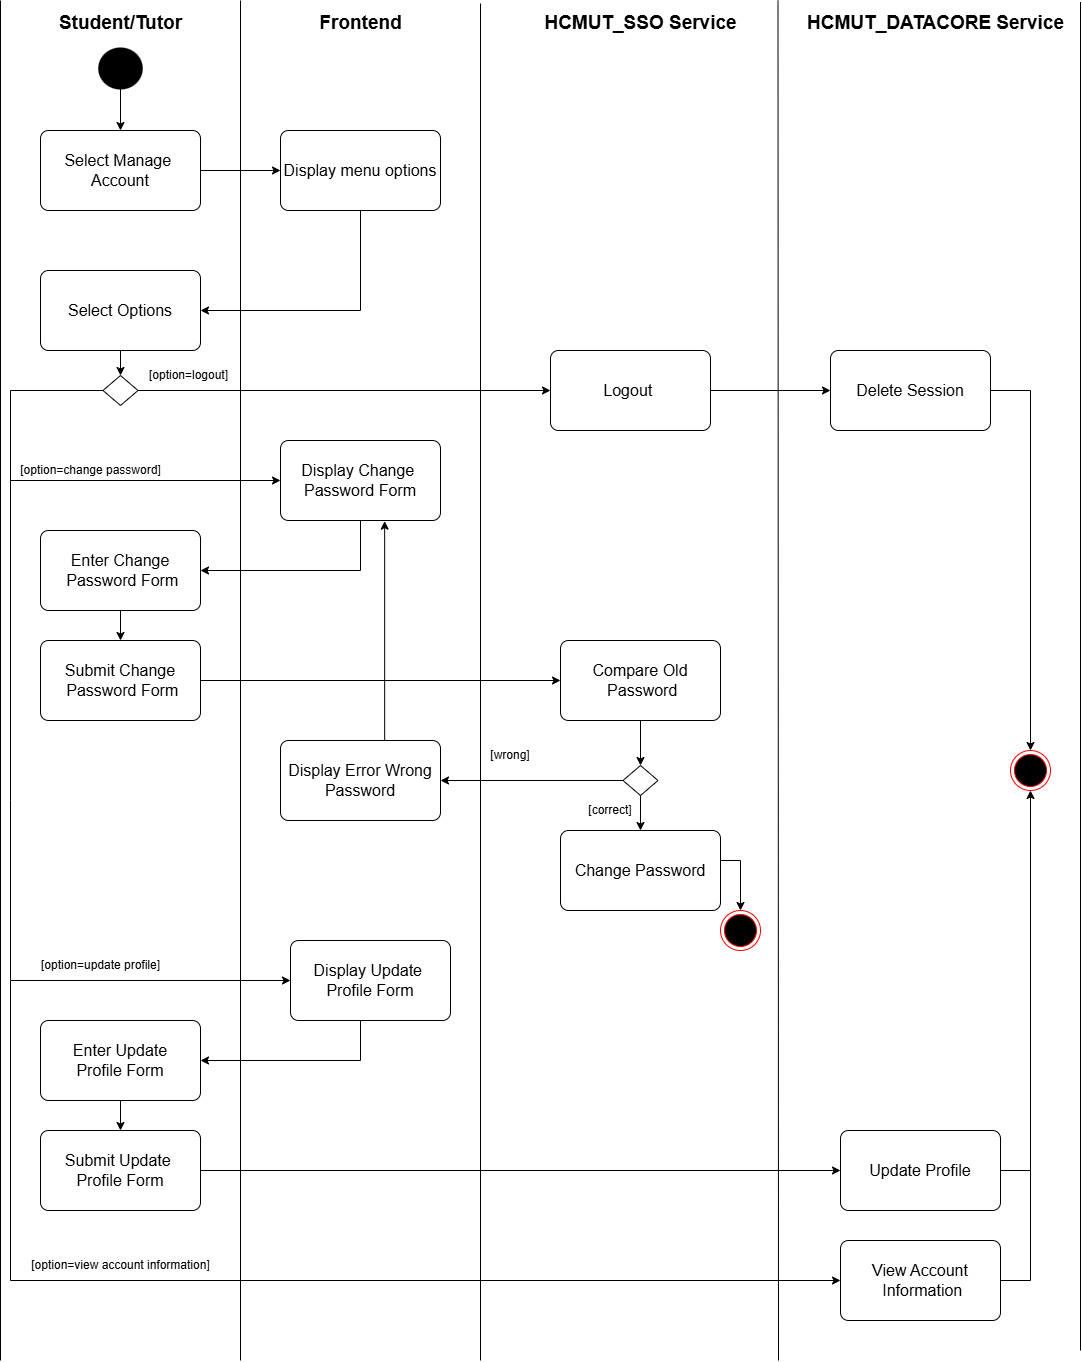

The diagram above was exported from draw.io. Its source (the exported page's mxGraphModel, read from the mxfile embedded in the PNG):
<mxGraphModel dx="1940" dy="963" grid="1" gridSize="10" guides="1" tooltips="1" connect="1" arrows="1" fold="1" page="1" pageScale="1" pageWidth="850" pageHeight="1100" math="0" shadow="0">
  <root>
    <mxCell id="0" />
    <mxCell id="1" parent="0" />
    <mxCell id="2" value="" style="endArrow=none;html=1;rounded=0;fontSize=16;" edge="1" parent="1">
      <mxGeometry width="50" height="50" relative="1" as="geometry">
        <mxPoint x="120" y="1440" as="sourcePoint" />
        <mxPoint x="120" y="80" as="targetPoint" />
      </mxGeometry>
    </mxCell>
    <mxCell id="3" value="" style="endArrow=none;html=1;rounded=0;fontSize=16;" edge="1" parent="1">
      <mxGeometry width="50" height="50" relative="1" as="geometry">
        <mxPoint x="360" y="1440" as="sourcePoint" />
        <mxPoint x="360" y="80" as="targetPoint" />
      </mxGeometry>
    </mxCell>
    <mxCell id="4" value="" style="endArrow=none;html=1;rounded=0;fontSize=16;" edge="1" parent="1">
      <mxGeometry width="50" height="50" relative="1" as="geometry">
        <mxPoint x="600" y="1440" as="sourcePoint" />
        <mxPoint x="600" y="83" as="targetPoint" />
      </mxGeometry>
    </mxCell>
    <mxCell id="5" value="&lt;font&gt;Student/Tutor&lt;/font&gt;" style="text;html=1;align=center;verticalAlign=middle;resizable=0;points=[];autosize=1;strokeColor=none;fillColor=none;fontSize=19;fontStyle=1" vertex="1" parent="1">
      <mxGeometry x="170" y="83" width="140" height="40" as="geometry" />
    </mxCell>
    <mxCell id="6" value="&lt;font&gt;Frontend&lt;/font&gt;" style="text;html=1;align=center;verticalAlign=middle;resizable=0;points=[];autosize=1;strokeColor=none;fillColor=none;fontSize=19;fontStyle=1" vertex="1" parent="1">
      <mxGeometry x="430" y="83" width="100" height="40" as="geometry" />
    </mxCell>
    <mxCell id="7" value="&lt;font&gt;HCMUT_SSO Service&lt;/font&gt;" style="text;html=1;align=center;verticalAlign=middle;resizable=0;points=[];autosize=1;strokeColor=none;fillColor=none;fontSize=19;fontStyle=1" vertex="1" parent="1">
      <mxGeometry x="655" y="83" width="210" height="40" as="geometry" />
    </mxCell>
    <mxCell id="8" value="" style="endArrow=none;html=1;rounded=0;fontSize=16;" edge="1" parent="1">
      <mxGeometry width="50" height="50" relative="1" as="geometry">
        <mxPoint x="898" y="1440" as="sourcePoint" />
        <mxPoint x="897.5" y="80" as="targetPoint" />
      </mxGeometry>
    </mxCell>
    <mxCell id="9" value="" style="endArrow=classic;html=1;rounded=0;exitX=1;exitY=0.5;exitDx=0;exitDy=0;fontSize=16;" edge="1" parent="1" source="11" target="10">
      <mxGeometry width="50" height="50" relative="1" as="geometry">
        <mxPoint x="280" y="240" as="sourcePoint" />
        <mxPoint x="480" y="300" as="targetPoint" />
      </mxGeometry>
    </mxCell>
    <mxCell id="10" value="&lt;span style=&quot;text-wrap-mode: nowrap;&quot;&gt;Display menu options&lt;/span&gt;" style="rounded=1;arcSize=10;whiteSpace=wrap;html=1;align=center;fontSize=16;" vertex="1" parent="1">
      <mxGeometry x="400" y="210" width="160" height="80" as="geometry" />
    </mxCell>
    <mxCell id="11" value="&lt;span style=&quot;text-wrap-mode: nowrap;&quot;&gt;Select Manage&amp;nbsp;&lt;/span&gt;&lt;div&gt;&lt;span style=&quot;text-wrap-mode: nowrap;&quot;&gt;Account&lt;/span&gt;&lt;/div&gt;" style="rounded=1;arcSize=10;whiteSpace=wrap;html=1;align=center;fontSize=16;" vertex="1" parent="1">
      <mxGeometry x="160" y="210" width="160" height="80" as="geometry" />
    </mxCell>
    <mxCell id="12" value="" style="endArrow=classic;html=1;rounded=0;fontSize=16;" edge="1" parent="1" target="11">
      <mxGeometry width="50" height="50" relative="1" as="geometry">
        <mxPoint x="240" y="160" as="sourcePoint" />
        <mxPoint x="440" y="250" as="targetPoint" />
      </mxGeometry>
    </mxCell>
    <mxCell id="13" style="edgeStyle=orthogonalEdgeStyle;rounded=0;orthogonalLoop=1;jettySize=auto;html=1;exitX=0.5;exitY=1;exitDx=0;exitDy=0;fontSize=16;" edge="1" parent="1">
      <mxGeometry relative="1" as="geometry">
        <mxPoint x="240" y="170" as="sourcePoint" />
        <mxPoint x="240" y="170" as="targetPoint" />
      </mxGeometry>
    </mxCell>
    <mxCell id="14" value="" style="edgeStyle=orthogonalEdgeStyle;rounded=0;orthogonalLoop=1;jettySize=auto;html=1;" edge="1" parent="1" source="15" target="20">
      <mxGeometry relative="1" as="geometry" />
    </mxCell>
    <mxCell id="15" value="&lt;span style=&quot;text-wrap-mode: nowrap;&quot;&gt;Select Options&lt;/span&gt;" style="rounded=1;arcSize=10;whiteSpace=wrap;html=1;align=center;fontSize=16;" vertex="1" parent="1">
      <mxGeometry x="160" y="350" width="160" height="80" as="geometry" />
    </mxCell>
    <mxCell id="16" value="" style="endArrow=classic;html=1;rounded=0;exitX=0.5;exitY=1;exitDx=0;exitDy=0;entryX=1;entryY=0.5;entryDx=0;entryDy=0;fontSize=16;" edge="1" parent="1" source="10" target="15">
      <mxGeometry width="50" height="50" relative="1" as="geometry">
        <mxPoint x="250" y="360" as="sourcePoint" />
        <mxPoint x="300" y="310" as="targetPoint" />
        <Array as="points">
          <mxPoint x="480" y="390" />
        </Array>
      </mxGeometry>
    </mxCell>
    <mxCell id="17" value="" style="endArrow=none;html=1;rounded=0;fontSize=16;" edge="1" parent="1">
      <mxGeometry width="50" height="50" relative="1" as="geometry">
        <mxPoint x="1200" y="1430" as="sourcePoint" />
        <mxPoint x="1200" y="81.5" as="targetPoint" />
      </mxGeometry>
    </mxCell>
    <mxCell id="18" value="&lt;font&gt;HCMUT_DATACORE Service&lt;/font&gt;" style="text;html=1;align=center;verticalAlign=middle;resizable=0;points=[];autosize=1;strokeColor=none;fillColor=none;fontSize=19;fontStyle=1" vertex="1" parent="1">
      <mxGeometry x="920" y="83" width="270" height="40" as="geometry" />
    </mxCell>
    <mxCell id="19" style="edgeStyle=orthogonalEdgeStyle;rounded=0;orthogonalLoop=1;jettySize=auto;html=1;entryX=0;entryY=0.5;entryDx=0;entryDy=0;" edge="1" parent="1" source="20" target="22">
      <mxGeometry relative="1" as="geometry" />
    </mxCell>
    <mxCell id="20" value="" style="rhombus;whiteSpace=wrap;html=1;" vertex="1" parent="1">
      <mxGeometry x="222.5" y="455" width="35" height="30" as="geometry" />
    </mxCell>
    <mxCell id="21" style="edgeStyle=orthogonalEdgeStyle;rounded=0;orthogonalLoop=1;jettySize=auto;html=1;" edge="1" parent="1" source="22" target="49">
      <mxGeometry relative="1" as="geometry" />
    </mxCell>
    <mxCell id="22" value="&lt;div&gt;&lt;span style=&quot;text-wrap-mode: nowrap;&quot;&gt;Logout&amp;nbsp;&lt;/span&gt;&lt;/div&gt;" style="rounded=1;arcSize=10;whiteSpace=wrap;html=1;align=center;fontSize=16;" vertex="1" parent="1">
      <mxGeometry x="670" y="430" width="160" height="80" as="geometry" />
    </mxCell>
    <mxCell id="23" value="[option=logout]" style="text;html=1;align=center;verticalAlign=middle;resizable=0;points=[];autosize=1;strokeColor=none;fillColor=none;" vertex="1" parent="1">
      <mxGeometry x="257.5" y="440" width="100" height="30" as="geometry" />
    </mxCell>
    <mxCell id="24" style="edgeStyle=orthogonalEdgeStyle;rounded=0;orthogonalLoop=1;jettySize=auto;html=1;entryX=1;entryY=0.5;entryDx=0;entryDy=0;" edge="1" parent="1" source="25" target="52">
      <mxGeometry relative="1" as="geometry">
        <Array as="points">
          <mxPoint x="480" y="650" />
        </Array>
      </mxGeometry>
    </mxCell>
    <mxCell id="25" value="&lt;span style=&quot;text-wrap-mode: nowrap;&quot;&gt;Display Change&amp;nbsp;&lt;/span&gt;&lt;div&gt;&lt;span style=&quot;text-wrap-mode: nowrap;&quot;&gt;Password&amp;nbsp;&lt;/span&gt;&lt;span style=&quot;text-wrap-mode: nowrap; background-color: transparent; color: light-dark(rgb(0, 0, 0), rgb(255, 255, 255));&quot;&gt;Form&lt;/span&gt;&lt;/div&gt;" style="rounded=1;arcSize=10;whiteSpace=wrap;html=1;align=center;fontSize=16;" vertex="1" parent="1">
      <mxGeometry x="400" y="520" width="160" height="80" as="geometry" />
    </mxCell>
    <mxCell id="26" style="edgeStyle=orthogonalEdgeStyle;rounded=0;orthogonalLoop=1;jettySize=auto;html=1;exitX=0;exitY=0.5;exitDx=0;exitDy=0;entryX=0;entryY=0.5;entryDx=0;entryDy=0;" edge="1" parent="1" source="20" target="25">
      <mxGeometry relative="1" as="geometry">
        <mxPoint x="220" y="490" as="sourcePoint" />
        <mxPoint x="320" y="550" as="targetPoint" />
        <Array as="points">
          <mxPoint x="130" y="470" />
          <mxPoint x="130" y="560" />
        </Array>
      </mxGeometry>
    </mxCell>
    <mxCell id="27" value="[option=change password]" style="text;html=1;align=center;verticalAlign=middle;resizable=0;points=[];autosize=1;strokeColor=none;fillColor=none;" vertex="1" parent="1">
      <mxGeometry x="130" y="535" width="160" height="30" as="geometry" />
    </mxCell>
    <mxCell id="28" style="edgeStyle=orthogonalEdgeStyle;rounded=0;orthogonalLoop=1;jettySize=auto;html=1;entryX=0.5;entryY=1;entryDx=0;entryDy=0;" edge="1" parent="1" source="29" target="35">
      <mxGeometry relative="1" as="geometry" />
    </mxCell>
    <mxCell id="29" value="&lt;span style=&quot;text-wrap-mode: nowrap;&quot;&gt;Update Profile&lt;/span&gt;" style="rounded=1;arcSize=10;whiteSpace=wrap;html=1;align=center;fontSize=16;" vertex="1" parent="1">
      <mxGeometry x="960" y="1210" width="160" height="80" as="geometry" />
    </mxCell>
    <mxCell id="30" value="&lt;span style=&quot;text-wrap-mode: nowrap;&quot;&gt;View Account&lt;/span&gt;&lt;div&gt;&lt;span style=&quot;text-wrap-mode: nowrap;&quot;&gt;&amp;nbsp;Information&lt;/span&gt;&lt;/div&gt;" style="rounded=1;arcSize=10;whiteSpace=wrap;html=1;align=center;fontSize=16;" vertex="1" parent="1">
      <mxGeometry x="960" y="1320" width="160" height="80" as="geometry" />
    </mxCell>
    <mxCell id="31" value="[option=update profile]" style="text;html=1;align=center;verticalAlign=middle;resizable=0;points=[];autosize=1;strokeColor=none;fillColor=none;" vertex="1" parent="1">
      <mxGeometry x="150" y="1030" width="140" height="30" as="geometry" />
    </mxCell>
    <mxCell id="32" value="[option=view account information]" style="text;html=1;align=center;verticalAlign=middle;resizable=0;points=[];autosize=1;strokeColor=none;fillColor=none;" vertex="1" parent="1">
      <mxGeometry x="140" y="1330" width="200" height="30" as="geometry" />
    </mxCell>
    <mxCell id="33" value="" style="ellipse;html=1;shape=endState;fillColor=#000000;strokeColor=none;strokeWidth=0;fontSize=14;" vertex="1" parent="1">
      <mxGeometry x="213.75" y="123" width="52.5" height="50" as="geometry" />
    </mxCell>
    <mxCell id="34" value="" style="ellipse;html=1;shape=endState;fillColor=#000000;strokeColor=#ff0000;fontSize=13;" vertex="1" parent="1">
      <mxGeometry x="840" y="990" width="40" height="40" as="geometry" />
    </mxCell>
    <mxCell id="35" value="" style="ellipse;html=1;shape=endState;fillColor=#000000;strokeColor=#ff0000;fontSize=13;" vertex="1" parent="1">
      <mxGeometry x="1130" y="830" width="40" height="40" as="geometry" />
    </mxCell>
    <mxCell id="36" value="" style="edgeStyle=orthogonalEdgeStyle;rounded=0;orthogonalLoop=1;jettySize=auto;html=1;" edge="1" parent="1" source="37" target="40">
      <mxGeometry relative="1" as="geometry" />
    </mxCell>
    <mxCell id="37" value="&lt;span style=&quot;text-wrap-mode: nowrap;&quot;&gt;Compare Old&lt;/span&gt;&lt;div&gt;&lt;span style=&quot;text-wrap-mode: nowrap;&quot;&gt;&amp;nbsp;Password&lt;/span&gt;&lt;/div&gt;" style="rounded=1;arcSize=10;whiteSpace=wrap;html=1;align=center;fontSize=16;" vertex="1" parent="1">
      <mxGeometry x="680" y="720" width="160" height="80" as="geometry" />
    </mxCell>
    <mxCell id="38" value="" style="edgeStyle=orthogonalEdgeStyle;rounded=0;orthogonalLoop=1;jettySize=auto;html=1;" edge="1" parent="1" source="40" target="42">
      <mxGeometry relative="1" as="geometry" />
    </mxCell>
    <mxCell id="39" style="edgeStyle=orthogonalEdgeStyle;rounded=0;orthogonalLoop=1;jettySize=auto;html=1;entryX=1;entryY=0.5;entryDx=0;entryDy=0;" edge="1" parent="1" source="40" target="45">
      <mxGeometry relative="1" as="geometry" />
    </mxCell>
    <mxCell id="40" value="" style="rhombus;whiteSpace=wrap;html=1;" vertex="1" parent="1">
      <mxGeometry x="742.5" y="845" width="35" height="30" as="geometry" />
    </mxCell>
    <mxCell id="41" style="edgeStyle=orthogonalEdgeStyle;rounded=0;orthogonalLoop=1;jettySize=auto;html=1;" edge="1" parent="1" source="42">
      <mxGeometry relative="1" as="geometry">
        <mxPoint x="860" y="990" as="targetPoint" />
        <Array as="points">
          <mxPoint x="860" y="940" />
        </Array>
      </mxGeometry>
    </mxCell>
    <mxCell id="42" value="&lt;span style=&quot;text-wrap-mode: nowrap;&quot;&gt;Change Password&lt;/span&gt;" style="rounded=1;arcSize=10;whiteSpace=wrap;html=1;align=center;fontSize=16;" vertex="1" parent="1">
      <mxGeometry x="680" y="910" width="160" height="80" as="geometry" />
    </mxCell>
    <mxCell id="43" value="[correct]" style="text;html=1;whiteSpace=wrap;strokeColor=none;fillColor=none;align=center;verticalAlign=middle;rounded=0;" vertex="1" parent="1">
      <mxGeometry x="700" y="875" width="60" height="30" as="geometry" />
    </mxCell>
    <mxCell id="44" value="[wrong]" style="text;html=1;whiteSpace=wrap;strokeColor=none;fillColor=none;align=center;verticalAlign=middle;rounded=0;" vertex="1" parent="1">
      <mxGeometry x="600" y="820" width="60" height="30" as="geometry" />
    </mxCell>
    <mxCell id="45" value="&lt;span style=&quot;text-wrap-mode: nowrap;&quot;&gt;Display Error Wrong&lt;br&gt;&lt;/span&gt;&lt;div&gt;&lt;span style=&quot;text-wrap-mode: nowrap;&quot;&gt;Password&lt;/span&gt;&lt;/div&gt;" style="rounded=1;arcSize=10;whiteSpace=wrap;html=1;align=center;fontSize=16;" vertex="1" parent="1">
      <mxGeometry x="400" y="820" width="160" height="80" as="geometry" />
    </mxCell>
    <mxCell id="46" style="edgeStyle=orthogonalEdgeStyle;rounded=0;orthogonalLoop=1;jettySize=auto;html=1;entryX=1;entryY=0.5;entryDx=0;entryDy=0;" edge="1" parent="1" source="47" target="57">
      <mxGeometry relative="1" as="geometry">
        <Array as="points">
          <mxPoint x="480" y="1140" />
        </Array>
      </mxGeometry>
    </mxCell>
    <mxCell id="47" value="&lt;span style=&quot;text-wrap-mode: nowrap;&quot;&gt;Display Update&amp;nbsp;&lt;/span&gt;&lt;div&gt;&lt;span style=&quot;text-wrap-mode: nowrap;&quot;&gt;Profile Form&lt;/span&gt;&lt;/div&gt;" style="rounded=1;arcSize=10;whiteSpace=wrap;html=1;align=center;fontSize=16;" vertex="1" parent="1">
      <mxGeometry x="410" y="1020" width="160" height="80" as="geometry" />
    </mxCell>
    <mxCell id="48" value="" style="endArrow=classic;html=1;rounded=0;exitX=-0.003;exitY=0.756;exitDx=0;exitDy=0;exitPerimeter=0;entryX=0;entryY=0.5;entryDx=0;entryDy=0;" edge="1" parent="1" target="47">
      <mxGeometry width="50" height="50" relative="1" as="geometry">
        <mxPoint x="129.99999999999997" y="557.68" as="sourcePoint" />
        <mxPoint x="410.48" y="850" as="targetPoint" />
        <Array as="points">
          <mxPoint x="130" y="880" />
          <mxPoint x="130" y="1060" />
        </Array>
      </mxGeometry>
    </mxCell>
    <mxCell id="49" value="&lt;div&gt;&lt;span style=&quot;text-wrap-mode: nowrap;&quot;&gt;Delete Session&lt;/span&gt;&lt;/div&gt;" style="rounded=1;arcSize=10;whiteSpace=wrap;html=1;align=center;fontSize=16;" vertex="1" parent="1">
      <mxGeometry x="950" y="430" width="160" height="80" as="geometry" />
    </mxCell>
    <mxCell id="50" style="edgeStyle=orthogonalEdgeStyle;rounded=0;orthogonalLoop=1;jettySize=auto;html=1;entryX=0.5;entryY=0;entryDx=0;entryDy=0;" edge="1" parent="1" source="49" target="35">
      <mxGeometry relative="1" as="geometry">
        <mxPoint x="1142" y="830" as="targetPoint" />
      </mxGeometry>
    </mxCell>
    <mxCell id="51" style="edgeStyle=orthogonalEdgeStyle;rounded=0;orthogonalLoop=1;jettySize=auto;html=1;entryX=0.5;entryY=0;entryDx=0;entryDy=0;" edge="1" parent="1" source="52" target="54">
      <mxGeometry relative="1" as="geometry" />
    </mxCell>
    <mxCell id="52" value="&lt;span style=&quot;text-wrap-mode: nowrap;&quot;&gt;Enter Change&lt;/span&gt;&lt;div&gt;&lt;span style=&quot;text-wrap-mode: nowrap;&quot;&gt;&amp;nbsp;Password Form&lt;/span&gt;&lt;/div&gt;" style="rounded=1;arcSize=10;whiteSpace=wrap;html=1;align=center;fontSize=16;" vertex="1" parent="1">
      <mxGeometry x="160" y="610" width="160" height="80" as="geometry" />
    </mxCell>
    <mxCell id="53" style="edgeStyle=orthogonalEdgeStyle;rounded=0;orthogonalLoop=1;jettySize=auto;html=1;entryX=0;entryY=0.5;entryDx=0;entryDy=0;" edge="1" parent="1" source="54" target="37">
      <mxGeometry relative="1" as="geometry">
        <mxPoint x="660" y="760" as="targetPoint" />
      </mxGeometry>
    </mxCell>
    <mxCell id="54" value="&lt;span style=&quot;text-wrap-mode: nowrap;&quot;&gt;Submit Change&lt;/span&gt;&lt;div&gt;&lt;span style=&quot;text-wrap-mode: nowrap;&quot;&gt;&amp;nbsp;Password Form&lt;/span&gt;&lt;/div&gt;" style="rounded=1;arcSize=10;whiteSpace=wrap;html=1;align=center;fontSize=16;" vertex="1" parent="1">
      <mxGeometry x="160" y="720" width="160" height="80" as="geometry" />
    </mxCell>
    <mxCell id="55" style="edgeStyle=orthogonalEdgeStyle;rounded=0;orthogonalLoop=1;jettySize=auto;html=1;entryX=0.651;entryY=1.008;entryDx=0;entryDy=0;entryPerimeter=0;exitX=0.651;exitY=0;exitDx=0;exitDy=0;exitPerimeter=0;" edge="1" parent="1" source="45" target="25">
      <mxGeometry relative="1" as="geometry" />
    </mxCell>
    <mxCell id="56" style="edgeStyle=orthogonalEdgeStyle;rounded=0;orthogonalLoop=1;jettySize=auto;html=1;entryX=0.5;entryY=0;entryDx=0;entryDy=0;" edge="1" parent="1" source="57" target="59">
      <mxGeometry relative="1" as="geometry" />
    </mxCell>
    <mxCell id="57" value="&lt;span style=&quot;text-wrap-mode: nowrap;&quot;&gt;Enter Update&lt;/span&gt;&lt;div&gt;&lt;span style=&quot;text-wrap-mode: nowrap; background-color: transparent; color: light-dark(rgb(0, 0, 0), rgb(255, 255, 255));&quot;&gt;Profile Form&lt;/span&gt;&lt;/div&gt;" style="rounded=1;arcSize=10;whiteSpace=wrap;html=1;align=center;fontSize=16;" vertex="1" parent="1">
      <mxGeometry x="160" y="1100" width="160" height="80" as="geometry" />
    </mxCell>
    <mxCell id="58" style="edgeStyle=orthogonalEdgeStyle;rounded=0;orthogonalLoop=1;jettySize=auto;html=1;entryX=0;entryY=0.5;entryDx=0;entryDy=0;" edge="1" parent="1" source="59" target="29">
      <mxGeometry relative="1" as="geometry">
        <mxPoint x="880" y="1250" as="targetPoint" />
      </mxGeometry>
    </mxCell>
    <mxCell id="59" value="&lt;span style=&quot;text-wrap-mode: nowrap;&quot;&gt;Submit Update&amp;nbsp;&lt;/span&gt;&lt;div&gt;&lt;span style=&quot;text-wrap-mode: nowrap; background-color: transparent; color: light-dark(rgb(0, 0, 0), rgb(255, 255, 255));&quot;&gt;Profile Form&lt;/span&gt;&lt;/div&gt;" style="rounded=1;arcSize=10;whiteSpace=wrap;html=1;align=center;fontSize=16;" vertex="1" parent="1">
      <mxGeometry x="160" y="1210" width="160" height="80" as="geometry" />
    </mxCell>
    <mxCell id="60" value="" style="endArrow=classic;html=1;rounded=0;entryX=0;entryY=0.5;entryDx=0;entryDy=0;" edge="1" parent="1" target="30">
      <mxGeometry width="50" height="50" relative="1" as="geometry">
        <mxPoint x="130" y="1060" as="sourcePoint" />
        <mxPoint x="650" y="1160" as="targetPoint" />
        <Array as="points">
          <mxPoint x="130" y="1360" />
        </Array>
      </mxGeometry>
    </mxCell>
    <mxCell id="61" value="" style="endArrow=none;html=1;rounded=0;exitX=1;exitY=0.5;exitDx=0;exitDy=0;" edge="1" parent="1" source="30">
      <mxGeometry width="50" height="50" relative="1" as="geometry">
        <mxPoint x="720" y="1000" as="sourcePoint" />
        <mxPoint x="1150" y="1250" as="targetPoint" />
        <Array as="points">
          <mxPoint x="1150" y="1360" />
        </Array>
      </mxGeometry>
    </mxCell>
  </root>
</mxGraphModel>